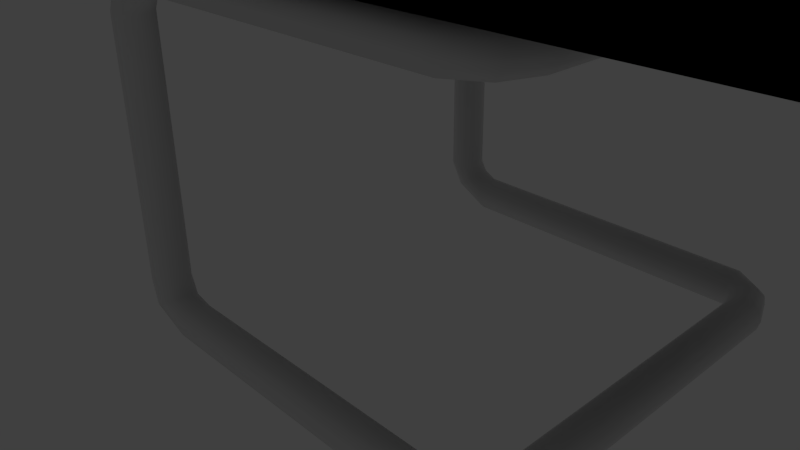 # Source: chair_1.blend  (saved by Blender 2.77.0; exported with 4.5.12 LTS)
import bpy
from mathutils import Matrix  # noqa: F401  (used for matrix-valued properties, if any)

bpy.ops.wm.read_factory_settings(use_empty=True)
scene = bpy.context.scene
scene.name = 'Scene'

# ---- collections
col_collection_1 = bpy.data.collections.new('Collection 1'); scene.collection.children.link(col_collection_1)

# ---- world
world_world = bpy.data.worlds.new('World'); scene.world = world_world
world_world.color = (0.05088, 0.05088, 0.05088)
world_world.use_sun_shadow = False
world_world.sun_shadow_jitter_overblur = 0.0
world_world.cycles.sampling_method = 'MANUAL'

# ---- cameras
cam_camera = bpy.data.cameras.new('Camera')
cam_camera.clip_end = 100.0
cam_camera.lens = 35.0
cam_camera.sensor_width = 32.0
cam_camera.sensor_height = 18.0
cam_camera.ortho_scale = 7.314
cam_camera.dof.focus_distance = 0.0
cam_camera.dof.aperture_fstop = 128.0

# ---- lights
light_lamp = bpy.data.lights.new('Lamp', 'POINT')
light_lamp.transmission_factor = 0.0
light_lamp.cutoff_distance = 30.0
light_lamp.energy = 100.0
light_lamp.shadow_buffer_clip_start = 1.001
light_lamp.shadow_soft_size = 0.1
light_lamp.shadow_maximum_resolution = 0.006
light_lamp.use_absolute_resolution = True

# ---- meshes
me_circle_001 = bpy.data.meshes.new('Circle.001')
me_circle_001.from_pydata([(3.986, 0.0, 0.2191), (3.877, 0.0, 0.1897), (3.797, 0.0, 0.1095), (3.767, 0.0, 0.0), (3.797, 0.0, -0.1095), (3.877, 0.0, -0.1897), (3.986, 0.0, -0.2191), (4.096, 0.0, -0.1897), (4.176, 0.0, -0.1095), (4.205, 0.0, 0.0), (4.176, 0.0, 0.1095), (4.096, 0.0, 0.1897), (3.986, 2.011, 0.2191), (3.877, 2.011, 0.1897), (3.797, 2.011, 0.1095), (3.767, 2.011, 0.0), (3.797, 2.011, -0.1095), (3.877, 2.011, -0.1897), (3.986, 2.011, -0.2191), (4.096, 2.011, -0.1897), (4.176, 2.011, -0.1095), (4.205, 2.011, 0.0), (4.176, 2.011, 0.1095), (4.096, 2.011, 0.1897), (3.621, 2.481, 0.2191), (3.621, 2.372, 0.1897), (3.621, 2.291, 0.1095), (3.621, 2.262, 0.0), (3.621, 2.291, -0.1095), (3.621, 2.372, -0.1897), (3.621, 2.481, -0.2191), (3.621, 2.591, -0.1897), (3.621, 2.671, -0.1095), (3.621, 2.7, 0.0), (3.621, 2.671, 0.1095), (3.621, 2.591, 0.1897), (3.723, 2.209, 0.111), (3.989, 2.339, 0.1923), (4.055, 2.411, -8.122e-10), (3.899, 2.285, 0.2221), (3.857, 2.32, -0.2221), (3.8, 2.238, 0.1923), (3.949, 2.371, -0.1923), (3.687, 2.207, -8.122e-10), (4.02, 2.406, -0.111), (3.707, 2.225, -0.111), (3.769, 2.266, -0.1923), (4.046, 2.386, 0.111), (-0.2251, 2.481, 0.2191), (-0.2251, 2.372, 0.1897), (-0.2251, 2.291, 0.1095), (-0.2251, 2.262, 0.0), (-0.2251, 2.291, -0.1095), (-0.2251, 2.372, -0.1897), (-0.2251, 2.481, -0.2191), (-0.2251, 2.591, -0.1897), (-0.2251, 2.671, -0.1095), (-0.2251, 2.7, 0.0), (-0.2251, 2.671, 0.1095), (-0.2251, 2.591, 0.1897), (-0.7048, 2.389, 0.05655), (-0.4384, 2.307, 0.1872), (-0.3725, 2.5, 0.2593), (-0.5284, 2.278, 0.1329), (-0.5704, 2.722, 0.1676), (-0.6273, 2.307, 0.0857), (-0.4792, 2.692, 0.2192), (-0.7412, 2.5, 0.05527), (-0.4082, 2.611, 0.2539), (-0.7212, 2.611, 0.0733), (-0.6589, 2.692, 0.1143), (-0.3819, 2.389, 0.2338), (-0.476, 2.591, 0.3936), (-0.5562, 2.671, 0.3936), (-0.6657, 2.7, 0.3936), (-0.7752, 2.671, 0.3936), (-0.8554, 2.591, 0.3936), (-0.8848, 2.481, 0.3936), (-0.8554, 2.372, 0.3936), (-0.7752, 2.291, 0.3936), (-0.6657, 2.262, 0.3936), (-0.5562, 2.291, 0.3936), (-0.476, 2.372, 0.3936), (-0.4467, 2.481, 0.3936), (-0.476, 2.591, 3.42), (-0.5562, 2.671, 3.42), (-0.6657, 2.7, 3.42), (-0.7752, 2.671, 3.42), (-0.8554, 2.591, 3.42), (-0.8848, 2.481, 3.42), (-0.8554, 2.372, 3.42), (-0.7752, 2.291, 3.42), (-0.6657, 2.262, 3.42), (-0.5562, 2.291, 3.42), (-0.476, 2.372, 3.42), (-0.4467, 2.481, 3.42), (-0.2164, 2.591, 3.669), (-0.2164, 2.671, 3.749), (-0.2164, 2.7, 3.858), (-0.2164, 2.671, 3.968), (-0.2164, 2.591, 4.048), (-0.2164, 2.481, 4.077), (-0.2164, 2.372, 4.048), (-0.2164, 2.291, 3.968), (-0.2164, 2.262, 3.858), (-0.2164, 2.291, 3.749), (-0.2164, 2.372, 3.669), (-0.2164, 2.481, 3.639), (-0.3512, 2.379, 3.621), (-0.4278, 2.683, 3.65), (-0.3665, 2.602, 3.611), (-0.4266, 2.297, 3.651), (-0.3437, 2.49, 3.597), (-0.5206, 2.267, 3.697), (-0.6081, 2.297, 3.748), (-0.6658, 2.379, 3.789), (-0.6566, 2.602, 3.795), (-0.6801, 2.49, 3.809), (-0.5953, 2.683, 3.756), (-0.5115, 2.713, 3.703), (3.623, 2.591, 3.669), (3.623, 2.671, 3.749), (3.623, 2.7, 3.858), (3.623, 2.671, 3.968), (3.623, 2.591, 4.048), (3.623, 2.481, 4.077), (3.623, 2.372, 4.048), (3.623, 2.291, 3.968), (3.623, 2.262, 3.858), (3.623, 2.291, 3.749), (3.623, 2.372, 3.669), (3.623, 2.481, 3.639), (3.986, 2.011, 4.073), (3.877, 2.011, 4.043), (3.797, 2.011, 3.963), (3.767, 2.011, 3.854), (3.797, 2.011, 3.744), (3.877, 2.011, 3.664), (3.986, 2.011, 3.635), (4.096, 2.011, 3.664), (4.176, 2.011, 3.744), (4.205, 2.011, 3.854), (4.176, 2.011, 3.963), (4.096, 2.011, 4.043), (3.723, 2.209, 3.965), (3.989, 2.339, 4.046), (4.055, 2.411, 3.854), (3.899, 2.285, 4.076), (3.857, 2.32, 3.632), (3.8, 2.238, 4.046), (3.949, 2.371, 3.661), (3.687, 2.207, 3.854), (4.02, 2.406, 3.743), (3.707, 2.225, 3.743), (3.769, 2.266, 3.661), (4.046, 2.386, 3.965), (3.986, 0.0, 4.073), (3.877, 0.0, 4.043), (3.797, 0.0, 3.963), (3.767, 0.0, 3.854), (3.797, 0.0, 3.744), (3.877, 0.0, 3.664), (3.986, 0.0, 3.635), (4.096, 0.0, 3.664), (4.176, 0.0, 3.744), (4.205, 0.0, 3.854), (4.176, 0.0, 3.963), (4.096, 0.0, 4.043), (11.94, 2.842, 4.248), (11.94, -2.842, 4.248), (6.63, -2.842, 4.248), (6.63, 2.842, 4.248), (5.911, 2.842, 4.248), (5.911, -2.842, 4.248), (5.148, -2.842, 4.248), (5.148, 2.842, 4.248), (4.519, 2.842, 4.248), (-1.165, 2.842, 4.248), (4.519, -2.842, 4.248), (-1.165, -2.842, 4.248), (11.94, 2.842, 4.136), (11.94, -2.842, 4.136), (6.63, -2.842, 4.136), (6.63, 2.842, 4.136), (5.911, 2.842, 4.136), (5.911, -2.842, 4.136), (5.148, -2.842, 4.136), (5.148, 2.842, 4.136), (4.519, 2.842, 4.136), (-1.165, 2.842, 4.136), (4.519, -2.842, 4.136), (-1.165, -2.842, 4.136)], [], [(6, 5, 17, 18), (3, 2, 14, 15), (10, 9, 21, 22), (7, 6, 18, 19), (4, 3, 15, 16), (11, 10, 22, 23), (1, 0, 12, 13), (8, 7, 19, 20), (5, 4, 16, 17), (0, 11, 23, 12), (2, 1, 13, 14), (9, 8, 20, 21), (16, 15, 43, 45), (23, 22, 47, 37), (13, 12, 39, 41), (20, 19, 42, 44), (17, 16, 45, 46), (12, 23, 37, 39), (14, 13, 41, 36), (21, 20, 44, 38), (18, 17, 46, 40), (15, 14, 36, 43), (22, 21, 38, 47), (19, 18, 40, 42), (28, 27, 51, 52), (45, 43, 27, 28), (41, 39, 24, 25), (46, 45, 28, 29), (36, 41, 25, 26), (40, 46, 29, 30), (47, 38, 33, 34), (37, 47, 34, 35), (44, 42, 31, 32), (39, 37, 35, 24), (38, 44, 32, 33), (43, 36, 26, 27), (42, 40, 30, 31), (35, 34, 58, 59), (25, 24, 48, 49), (32, 31, 55, 56), (29, 28, 52, 53), (24, 35, 59, 48), (26, 25, 49, 50), (33, 32, 56, 57), (30, 29, 53, 54), (27, 26, 50, 51), (34, 33, 57, 58), (31, 30, 54, 55), (48, 59, 68, 62), (59, 58, 66, 68), (58, 57, 64, 66), (57, 56, 70, 64), (56, 55, 69, 70), (55, 54, 67, 69), (54, 53, 60, 67), (53, 52, 65, 60), (52, 51, 63, 65), (51, 50, 61, 63), (50, 49, 71, 61), (49, 48, 62, 71), (62, 83, 82, 71), (71, 82, 81, 61), (61, 81, 80, 63), (63, 80, 79, 65), (65, 79, 78, 60), (60, 78, 77, 67), (67, 77, 76, 69), (69, 76, 75, 70), (70, 75, 74, 64), (64, 74, 73, 66), (66, 73, 72, 68), (68, 72, 83, 62), (75, 76, 88, 87), (82, 83, 95, 94), (72, 73, 85, 84), (79, 80, 92, 91), (76, 77, 89, 88), (73, 74, 86, 85), (80, 81, 93, 92), (77, 78, 90, 89), (74, 75, 87, 86), (81, 82, 94, 93), (83, 72, 84, 95), (78, 79, 91, 90), (85, 86, 119, 109), (92, 93, 111, 113), (89, 90, 115, 117), (86, 87, 118, 119), (93, 94, 108, 111), (95, 84, 110, 112), (90, 91, 114, 115), (87, 88, 116, 118), (94, 95, 112, 108), (84, 85, 109, 110), (91, 92, 113, 114), (88, 89, 117, 116), (100, 101, 125, 124), (113, 111, 105, 104), (119, 118, 99, 98), (112, 110, 96, 107), (118, 116, 100, 99), (110, 109, 97, 96), (116, 117, 101, 100), (109, 119, 98, 97), (117, 115, 102, 101), (111, 108, 106, 105), (115, 114, 103, 102), (108, 112, 107, 106), (114, 113, 104, 103), (97, 98, 122, 121), (104, 105, 129, 128), (101, 102, 126, 125), (98, 99, 123, 122), (105, 106, 130, 129), (107, 96, 120, 131), (102, 103, 127, 126), (99, 100, 124, 123), (106, 107, 131, 130), (96, 97, 121, 120), (103, 104, 128, 127), (136, 135, 151, 153), (143, 142, 155, 145), (133, 132, 147, 149), (140, 139, 150, 152), (137, 136, 153, 154), (132, 143, 145, 147), (134, 133, 149, 144), (141, 140, 152, 146), (138, 137, 154, 148), (135, 134, 144, 151), (142, 141, 146, 155), (139, 138, 148, 150), (128, 151, 144, 127), (127, 144, 149, 126), (126, 149, 147, 125), (129, 153, 151, 128), (130, 154, 153, 129), (131, 148, 154, 130), (120, 150, 148, 131), (121, 152, 150, 120), (122, 146, 152, 121), (123, 155, 146, 122), (124, 145, 155, 123), (125, 147, 145, 124), (133, 134, 158, 157), (140, 141, 165, 164), (137, 138, 162, 161), (134, 135, 159, 158), (141, 142, 166, 165), (138, 139, 163, 162), (135, 136, 160, 159), (142, 143, 167, 166), (132, 133, 157, 156), (139, 140, 164, 163), (136, 137, 161, 160), (143, 132, 156, 167), (171, 170, 169, 168), (175, 174, 173, 172), (176, 178, 174, 175), (179, 178, 176, 177), (172, 173, 170, 171), (183, 180, 181, 182), (187, 184, 185, 186), (188, 187, 186, 190), (191, 189, 188, 190), (184, 183, 182, 185), (179, 191, 190, 178), (170, 182, 181, 169), (176, 188, 189, 177), (175, 187, 188, 176), (168, 180, 183, 171), (172, 184, 187, 175), (177, 189, 191, 179), (171, 183, 184, 172), (169, 181, 180, 168), (174, 186, 185, 173), (178, 190, 186, 174), (173, 185, 182, 170)])
me_circle_001.polygons.foreach_set('use_smooth', [1, 1, 1, 1, 1, 1, 1, 1, 1, 1, 1, 1, 1, 1, 1, 1, 1, 1, 1, 1, 1, 1, 1, 1, 1, 1, 1, 1, 1, 1, 1, 1, 1, 1, 1, 1, 1, 1, 1, 1, 1, 1, 1, 1, 1, 1, 1, 1, 1, 1, 1, 1, 1, 1, 1, 1, 1, 1, 1, 1, 1, 1, 1, 1, 1, 1, 1, 1, 1, 1, 1, 1, 1, 1, 1, 1, 1, 1, 1, 1, 1, 1, 1, 1, 1, 1, 1, 1, 1, 1, 1, 1, 1, 1, 1, 1, 1, 1, 1, 1, 1, 1, 1, 1, 1, 1, 1, 1, 1, 1, 1, 1, 1, 1, 1, 1, 1, 1, 1, 1, 1, 1, 1, 1, 1, 1, 1, 1, 1, 1, 1, 1, 1, 1, 1, 1, 1, 1, 1, 1, 1, 1, 1, 1, 1, 1, 1, 1, 1, 1, 1, 1, 1, 1, 1, 1, 0, 0, 0, 0, 0, 0, 0, 0, 0, 0, 0, 0, 0, 0, 0, 0, 0, 0, 0, 0, 0, 0])
me_circle_001.use_remesh_preserve_volume = False
me_circle_001.use_remesh_preserve_attributes = False
me_circle_001.use_mirror_vertex_groups = False
me_circle_001.update()

# ---- objects
ob_circle = bpy.data.objects.new('Circle', me_circle_001)
ob_lamp = bpy.data.objects.new('Lamp', light_lamp)
ob_camera = bpy.data.objects.new('Camera', cam_camera)

# ---- transforms, parenting, visibility, modifiers, constraints
ob_circle.location = (0.0, 0.0, 0.0)
ob_circle.lineart.crease_threshold = 0.0
_m = ob_circle.modifiers.new('Mirror', 'MIRROR')
_m.use_axis = (False, True, False)
_m.use_clip = True
ob_lamp.location = (4.076, 1.005, 5.904)
ob_lamp.rotation_euler = (0.6503, 0.05522, 1.866)
ob_lamp.lock_rotations_4d = False
ob_lamp.empty_display_type = 'ARROWS'
ob_lamp.color = (0.0, 0.0, 0.0, 0.0)
ob_lamp.lineart.crease_threshold = 0.0
ob_camera.location = (7.481, -6.508, 5.344)
ob_camera.rotation_euler = (1.109, 0.01082, 0.8149)
ob_camera.lock_rotations_4d = False
ob_camera.empty_display_type = 'ARROWS'
ob_camera.color = (0.0, 0.0, 0.0, 0.0)
ob_camera.display_type = 'WIRE'
ob_camera.lineart.crease_threshold = 0.0

# ---- collection membership
col_collection_1.objects.link(ob_circle)
col_collection_1.objects.link(ob_lamp)
col_collection_1.objects.link(ob_camera)

# ---- scene / render settings (as saved in the file)
scene.camera = ob_camera
scene.frame_start = 1; scene.frame_end = 250; scene.frame_set(1)
scene.render.engine = 'BLENDER_EEVEE_NEXT'
scene.render.resolution_percentage = 50
scene.render.dither_intensity = 0.0
scene.cycles.use_denoising = False
scene.cycles.samples = 128
scene.cycles.sampling_pattern = 'TABULATED_SOBOL'
scene.cycles.light_sampling_threshold = 0.0
scene.cycles.use_adaptive_sampling = False
scene.cycles.use_light_tree = False
scene.cycles.blur_glossy = 0.0
scene.cycles.sample_clamp_indirect = 0.0
scene.view_settings.view_transform = 'Standard'
bpy.context.view_layer.update()
